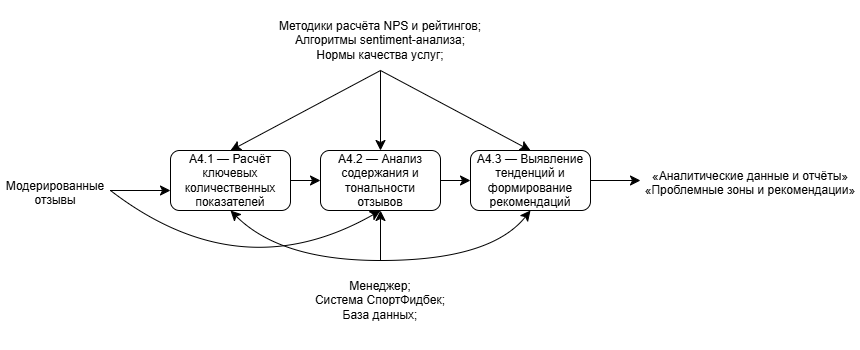

The diagram above was exported from draw.io. Its source (the exported page's mxGraphModel, read from the mxfile embedded in the PNG):
<mxGraphModel dx="1159" dy="699" grid="1" gridSize="10" guides="1" tooltips="1" connect="1" arrows="1" fold="1" page="1" pageScale="1" pageWidth="827" pageHeight="1169" math="0" shadow="0">
  <root>
    <mxCell id="0" />
    <mxCell id="1" parent="0" />
    <mxCell id="4TEzOvBAzcsSai2TwxhO-1" parent="1" style="rounded=1;whiteSpace=wrap;html=1;" value="&lt;p dir=&quot;auto&quot; style=&quot;white-space: pre-wrap;&quot;&gt;A4.1 — Расчёт ключевых количественных показателей&lt;/p&gt;" vertex="1">
      <mxGeometry height="60" width="120" x="190" y="300" as="geometry" />
    </mxCell>
    <mxCell id="4TEzOvBAzcsSai2TwxhO-2" parent="1" style="rounded=1;whiteSpace=wrap;html=1;" value="&lt;p dir=&quot;auto&quot; style=&quot;white-space: pre-wrap;&quot;&gt;A4.2 — Анализ содержания и тональности отзывов&lt;/p&gt;" vertex="1">
      <mxGeometry height="60" width="120" x="340" y="300" as="geometry" />
    </mxCell>
    <mxCell id="4TEzOvBAzcsSai2TwxhO-3" parent="1" style="rounded=1;whiteSpace=wrap;html=1;" value="&lt;p dir=&quot;auto&quot; style=&quot;white-space: pre-wrap;&quot;&gt;A4.3 — Выявление тенденций и формирование рекомендаций&lt;/p&gt;" vertex="1">
      <mxGeometry height="60" width="120" x="490" y="300" as="geometry" />
    </mxCell>
    <mxCell id="4TEzOvBAzcsSai2TwxhO-4" parent="1" style="text;whiteSpace=wrap;html=1;align=center;" value="&lt;p dir=&quot;auto&quot; style=&quot;white-space: pre-wrap;&quot;&gt;Модерированные отзывы&lt;/p&gt;" vertex="1">
      <mxGeometry height="30" width="110" x="20" y="310" as="geometry" />
    </mxCell>
    <mxCell id="4TEzOvBAzcsSai2TwxhO-5" edge="1" parent="1" source="4TEzOvBAzcsSai2TwxhO-4" style="endArrow=classic;html=1;rounded=0;fontSize=12;startSize=8;endSize=8;curved=1;exitX=1;exitY=1;exitDx=0;exitDy=0;" value="">
      <mxGeometry height="50" relative="1" width="50" as="geometry">
        <mxPoint x="310" y="250" as="sourcePoint" />
        <mxPoint x="190" y="340" as="targetPoint" />
      </mxGeometry>
    </mxCell>
    <mxCell id="4TEzOvBAzcsSai2TwxhO-6" edge="1" parent="1" source="4TEzOvBAzcsSai2TwxhO-4" style="endArrow=classic;html=1;rounded=0;fontSize=12;startSize=8;endSize=8;curved=1;exitX=1;exitY=1;exitDx=0;exitDy=0;entryX=0.5;entryY=1;entryDx=0;entryDy=0;" target="4TEzOvBAzcsSai2TwxhO-2" value="">
      <mxGeometry height="50" relative="1" width="50" as="geometry">
        <Array as="points">
          <mxPoint x="260" y="440" />
        </Array>
        <mxPoint x="340" y="240" as="sourcePoint" />
        <mxPoint x="390" y="190" as="targetPoint" />
      </mxGeometry>
    </mxCell>
    <mxCell id="4TEzOvBAzcsSai2TwxhO-7" parent="1" style="text;whiteSpace=wrap;html=1;align=center;" value="&lt;p dir=&quot;auto&quot; style=&quot;white-space: pre-wrap;&quot;&gt;Методики расчёта NPS и рейтингов;&lt;br&gt;Алгоритмы sentiment-анализа;&lt;br&gt;Нормы качества услуг;&lt;/p&gt;" vertex="1">
      <mxGeometry height="70" width="230" x="285" y="150" as="geometry" />
    </mxCell>
    <mxCell id="4TEzOvBAzcsSai2TwxhO-8" edge="1" parent="1" source="4TEzOvBAzcsSai2TwxhO-7" style="endArrow=classic;html=1;rounded=0;fontSize=12;startSize=8;endSize=8;curved=1;exitX=0.5;exitY=1;exitDx=0;exitDy=0;entryX=0.5;entryY=0;entryDx=0;entryDy=0;" target="4TEzOvBAzcsSai2TwxhO-1" value="">
      <mxGeometry height="50" relative="1" width="50" as="geometry">
        <mxPoint x="290" y="280" as="sourcePoint" />
        <mxPoint x="340" y="230" as="targetPoint" />
      </mxGeometry>
    </mxCell>
    <mxCell id="4TEzOvBAzcsSai2TwxhO-9" edge="1" parent="1" source="4TEzOvBAzcsSai2TwxhO-7" style="endArrow=classic;html=1;rounded=0;fontSize=12;startSize=8;endSize=8;curved=1;exitX=0.5;exitY=1;exitDx=0;exitDy=0;entryX=0.5;entryY=0;entryDx=0;entryDy=0;" target="4TEzOvBAzcsSai2TwxhO-2" value="">
      <mxGeometry height="50" relative="1" width="50" as="geometry">
        <mxPoint x="490" y="250" as="sourcePoint" />
        <mxPoint x="540" y="200" as="targetPoint" />
      </mxGeometry>
    </mxCell>
    <mxCell id="4TEzOvBAzcsSai2TwxhO-10" edge="1" parent="1" source="4TEzOvBAzcsSai2TwxhO-7" style="endArrow=classic;html=1;rounded=0;fontSize=12;startSize=8;endSize=8;curved=1;exitX=0.5;exitY=1;exitDx=0;exitDy=0;entryX=0.5;entryY=0;entryDx=0;entryDy=0;" target="4TEzOvBAzcsSai2TwxhO-3" value="">
      <mxGeometry height="50" relative="1" width="50" as="geometry">
        <mxPoint x="540" y="260" as="sourcePoint" />
        <mxPoint x="590" y="210" as="targetPoint" />
      </mxGeometry>
    </mxCell>
    <mxCell id="4TEzOvBAzcsSai2TwxhO-11" parent="1" style="text;whiteSpace=wrap;html=1;align=center;" value="&lt;p dir=&quot;auto&quot; style=&quot;white-space: pre-wrap;&quot;&gt;«Аналитические данные и отчёты»&lt;br&gt;«Проблемные зоны и рекомендации»&lt;/p&gt;" vertex="1">
      <mxGeometry height="60" width="220" x="660" y="300" as="geometry" />
    </mxCell>
    <mxCell id="4TEzOvBAzcsSai2TwxhO-12" edge="1" parent="1" source="4TEzOvBAzcsSai2TwxhO-3" style="endArrow=classic;html=1;rounded=0;fontSize=12;startSize=8;endSize=8;curved=1;exitX=1;exitY=0.5;exitDx=0;exitDy=0;entryX=0;entryY=0.5;entryDx=0;entryDy=0;" target="4TEzOvBAzcsSai2TwxhO-11" value="">
      <mxGeometry height="50" relative="1" width="50" as="geometry">
        <mxPoint x="600" y="420" as="sourcePoint" />
        <mxPoint x="650" y="370" as="targetPoint" />
      </mxGeometry>
    </mxCell>
    <mxCell id="4TEzOvBAzcsSai2TwxhO-13" parent="1" style="text;whiteSpace=wrap;html=1;align=center;" value="&lt;p dir=&quot;auto&quot; style=&quot;white-space: pre-wrap;&quot;&gt;Менеджер;&lt;br&gt;Система СпортФидбек;&lt;br&gt;База данных;&lt;/p&gt;" vertex="1">
      <mxGeometry height="90" width="150" x="325" y="410" as="geometry" />
    </mxCell>
    <mxCell id="4TEzOvBAzcsSai2TwxhO-14" edge="1" parent="1" source="4TEzOvBAzcsSai2TwxhO-13" style="endArrow=classic;html=1;rounded=0;fontSize=12;startSize=8;endSize=8;curved=1;entryX=0.5;entryY=1;entryDx=0;entryDy=0;exitX=0.5;exitY=0;exitDx=0;exitDy=0;" target="4TEzOvBAzcsSai2TwxhO-1" value="">
      <mxGeometry height="50" relative="1" width="50" as="geometry">
        <Array as="points">
          <mxPoint x="300" y="410" />
        </Array>
        <mxPoint x="250" y="470" as="sourcePoint" />
        <mxPoint x="300" y="420" as="targetPoint" />
      </mxGeometry>
    </mxCell>
    <mxCell id="4TEzOvBAzcsSai2TwxhO-15" edge="1" parent="1" source="4TEzOvBAzcsSai2TwxhO-13" style="endArrow=classic;html=1;rounded=0;fontSize=12;startSize=8;endSize=8;curved=1;exitX=0.5;exitY=0;exitDx=0;exitDy=0;entryX=0.5;entryY=1;entryDx=0;entryDy=0;" target="4TEzOvBAzcsSai2TwxhO-3" value="">
      <mxGeometry height="50" relative="1" width="50" as="geometry">
        <Array as="points">
          <mxPoint x="510" y="410" />
        </Array>
        <mxPoint x="490" y="440" as="sourcePoint" />
        <mxPoint x="540" y="390" as="targetPoint" />
      </mxGeometry>
    </mxCell>
    <mxCell id="4TEzOvBAzcsSai2TwxhO-16" edge="1" parent="1" source="4TEzOvBAzcsSai2TwxhO-13" style="endArrow=classic;html=1;rounded=0;fontSize=12;startSize=8;endSize=8;curved=1;entryX=0.5;entryY=1;entryDx=0;entryDy=0;exitX=0.5;exitY=0;exitDx=0;exitDy=0;" target="4TEzOvBAzcsSai2TwxhO-2" value="">
      <mxGeometry height="50" relative="1" width="50" as="geometry">
        <mxPoint x="520" y="480" as="sourcePoint" />
        <mxPoint x="570" y="430" as="targetPoint" />
      </mxGeometry>
    </mxCell>
    <mxCell id="4TEzOvBAzcsSai2TwxhO-19" edge="1" parent="1" source="4TEzOvBAzcsSai2TwxhO-1" style="endArrow=classic;html=1;rounded=0;fontSize=12;startSize=8;endSize=8;curved=1;exitX=1;exitY=0.5;exitDx=0;exitDy=0;entryX=0;entryY=0.5;entryDx=0;entryDy=0;" target="4TEzOvBAzcsSai2TwxhO-2" value="">
      <mxGeometry height="50" relative="1" width="50" as="geometry">
        <mxPoint x="240" y="460" as="sourcePoint" />
        <mxPoint x="290" y="410" as="targetPoint" />
      </mxGeometry>
    </mxCell>
    <mxCell id="4TEzOvBAzcsSai2TwxhO-20" edge="1" parent="1" source="4TEzOvBAzcsSai2TwxhO-2" style="endArrow=classic;html=1;rounded=0;fontSize=12;startSize=8;endSize=8;curved=1;exitX=1;exitY=0.5;exitDx=0;exitDy=0;entryX=0;entryY=0.5;entryDx=0;entryDy=0;" target="4TEzOvBAzcsSai2TwxhO-3" value="">
      <mxGeometry height="50" relative="1" width="50" as="geometry">
        <mxPoint x="530" y="480" as="sourcePoint" />
        <mxPoint x="580" y="430" as="targetPoint" />
      </mxGeometry>
    </mxCell>
  </root>
</mxGraphModel>